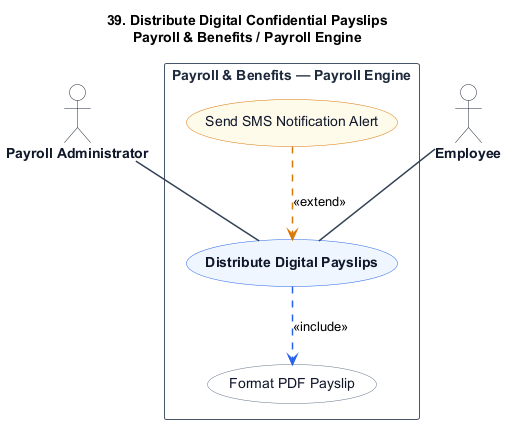

The diagram above was rendered by PlantUML. Its source (embedded in the PNG):
@startuml
title 39. Distribute Digital Confidential Payslips\nPayroll & Benefits / Payroll Engine

skinparam shadowing false
skinparam packageStyle rectangle
skinparam actorStyle stickman

hide stereotype

skinparam ActorBorderColor #1e293b
skinparam ActorBackgroundColor #ffffff
skinparam ActorFontColor #0f172a
skinparam ActorFontStyle bold

skinparam RectangleBorderColor #475569
skinparam RectangleBackgroundColor #ffffff
skinparam RectangleFontColor #1e293b
skinparam RectangleFontStyle bold

skinparam ArrowColor #334155
skinparam ArrowThickness 1.5

skinparam usecase {
    BackgroundColor #eff6ff
    BorderColor #2563eb
    FontColor #0f172a
    FontStyle bold
}

skinparam usecase<<Inc>> {
    BackgroundColor #ffffff
    BorderColor #64748b
    FontColor #0f172a
    FontStyle normal
}

skinparam usecase<<Ext>> {
    BackgroundColor #fffbeb
    BorderColor #d97706
    FontColor #0f172a
    FontStyle normal
}

actor "Payroll Administrator" as PayrollAdministrator
actor "Employee" as Employee

rectangle "Payroll & Benefits — Payroll Engine" {
    usecase "Distribute Digital Payslips" as UC_Main

    usecase "Format PDF Payslip" as UC_Inc1 <<Inc>>

    usecase "Send SMS Notification Alert" as UC_Ext1 <<Ext>>

    PayrollAdministrator -- UC_Main
    Employee -- UC_Main

    UC_Main .[#2563eb].> UC_Inc1 : <<include>>

    UC_Ext1 .[#d97706].> UC_Main : <<extend>>
}
@enduml